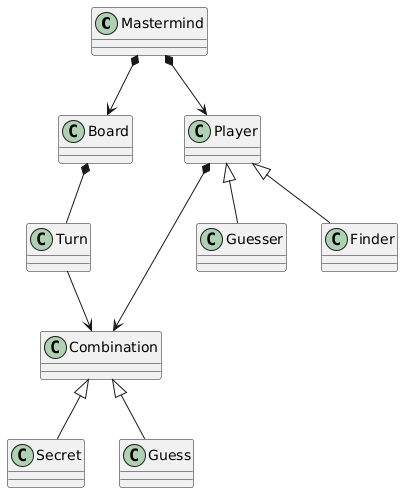

The diagram above was rendered by PlantUML. Its source (embedded in the PNG):
@startuml
class Mastermind {
}

class Board
class Player
class Combination
class Turn

Mastermind *--> Board
Mastermind *--> Player
Player <|-- Guesser
Player <|-- Finder
Player *--> Combination
Combination <|-- Secret
Combination <|-- Guess
Board *-- Turn
Turn --> Combination
@enduml